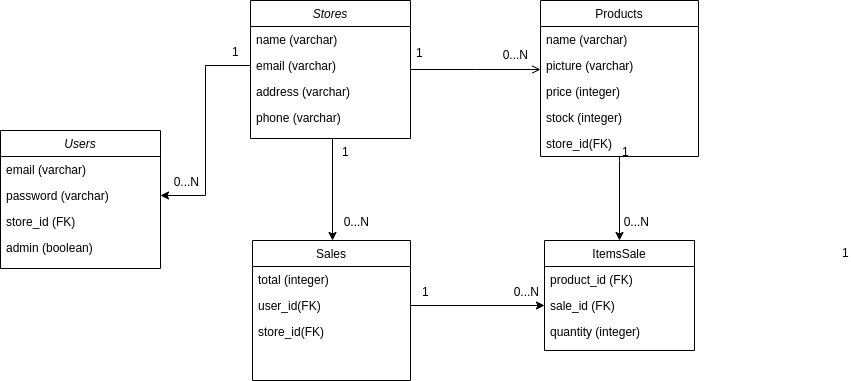

The diagram above was exported from draw.io. Its source (the exported page's mxGraphModel, read from the mxfile embedded in the PNG):
<mxGraphModel dx="1706" dy="478" grid="1" gridSize="10" guides="1" tooltips="1" connect="1" arrows="1" fold="1" page="1" pageScale="1" pageWidth="827" pageHeight="1169" math="0" shadow="0">
  <root>
    <mxCell id="0" />
    <mxCell id="1" parent="0" />
    <mxCell id="2" style="edgeStyle=orthogonalEdgeStyle;rounded=0;orthogonalLoop=1;jettySize=auto;html=1;exitX=0.5;exitY=1;exitDx=0;exitDy=0;entryX=0.5;entryY=0;entryDx=0;entryDy=0;" edge="1" parent="1">
      <mxGeometry relative="1" as="geometry">
        <mxPoint x="301" y="258" as="sourcePoint" />
        <mxPoint x="302" y="360" as="targetPoint" />
        <Array as="points">
          <mxPoint x="302" y="258" />
        </Array>
      </mxGeometry>
    </mxCell>
    <mxCell id="3" value="Stores" style="swimlane;fontStyle=2;align=center;verticalAlign=top;childLayout=stackLayout;horizontal=1;startSize=26;horizontalStack=0;resizeParent=1;resizeLast=0;collapsible=1;marginBottom=0;rounded=0;shadow=0;strokeWidth=1;" vertex="1" parent="1">
      <mxGeometry x="220" y="120" width="160" height="138" as="geometry">
        <mxRectangle x="230" y="140" width="160" height="26" as="alternateBounds" />
      </mxGeometry>
    </mxCell>
    <mxCell id="4" value="name (varchar)" style="text;align=left;verticalAlign=top;spacingLeft=4;spacingRight=4;overflow=hidden;rotatable=0;points=[[0,0.5],[1,0.5]];portConstraint=eastwest;" vertex="1" parent="3">
      <mxGeometry y="26" width="160" height="26" as="geometry" />
    </mxCell>
    <mxCell id="5" value="email (varchar)" style="text;align=left;verticalAlign=top;spacingLeft=4;spacingRight=4;overflow=hidden;rotatable=0;points=[[0,0.5],[1,0.5]];portConstraint=eastwest;rounded=0;shadow=0;html=0;" vertex="1" parent="3">
      <mxGeometry y="52" width="160" height="26" as="geometry" />
    </mxCell>
    <mxCell id="6" value="address (varchar)" style="text;align=left;verticalAlign=top;spacingLeft=4;spacingRight=4;overflow=hidden;rotatable=0;points=[[0,0.5],[1,0.5]];portConstraint=eastwest;rounded=0;shadow=0;html=0;" vertex="1" parent="3">
      <mxGeometry y="78" width="160" height="26" as="geometry" />
    </mxCell>
    <mxCell id="7" value="phone (varchar)" style="text;align=left;verticalAlign=top;spacingLeft=4;spacingRight=4;overflow=hidden;rotatable=0;points=[[0,0.5],[1,0.5]];portConstraint=eastwest;rounded=0;shadow=0;html=0;" vertex="1" parent="3">
      <mxGeometry y="104" width="160" height="26" as="geometry" />
    </mxCell>
    <mxCell id="8" style="edgeStyle=orthogonalEdgeStyle;rounded=0;orthogonalLoop=1;jettySize=auto;html=1;entryX=0.5;entryY=0;entryDx=0;entryDy=0;" edge="1" source="9" target="30" parent="1">
      <mxGeometry relative="1" as="geometry">
        <Array as="points">
          <mxPoint x="589" y="280" />
          <mxPoint x="589" y="280" />
        </Array>
      </mxGeometry>
    </mxCell>
    <mxCell id="9" value="Products" style="swimlane;fontStyle=0;align=center;verticalAlign=top;childLayout=stackLayout;horizontal=1;startSize=26;horizontalStack=0;resizeParent=1;resizeLast=0;collapsible=1;marginBottom=0;rounded=0;shadow=0;strokeWidth=1;" vertex="1" parent="1">
      <mxGeometry x="510" y="120" width="158" height="156" as="geometry">
        <mxRectangle x="550" y="140" width="160" height="26" as="alternateBounds" />
      </mxGeometry>
    </mxCell>
    <mxCell id="10" value="name (varchar)" style="text;align=left;verticalAlign=top;spacingLeft=4;spacingRight=4;overflow=hidden;rotatable=0;points=[[0,0.5],[1,0.5]];portConstraint=eastwest;" vertex="1" parent="9">
      <mxGeometry y="26" width="158" height="26" as="geometry" />
    </mxCell>
    <mxCell id="11" value="picture (varchar)" style="text;align=left;verticalAlign=top;spacingLeft=4;spacingRight=4;overflow=hidden;rotatable=0;points=[[0,0.5],[1,0.5]];portConstraint=eastwest;rounded=0;shadow=0;html=0;" vertex="1" parent="9">
      <mxGeometry y="52" width="158" height="26" as="geometry" />
    </mxCell>
    <mxCell id="12" value="price (integer)" style="text;align=left;verticalAlign=top;spacingLeft=4;spacingRight=4;overflow=hidden;rotatable=0;points=[[0,0.5],[1,0.5]];portConstraint=eastwest;rounded=0;shadow=0;html=0;" vertex="1" parent="9">
      <mxGeometry y="78" width="158" height="26" as="geometry" />
    </mxCell>
    <mxCell id="13" value="stock (integer)" style="text;align=left;verticalAlign=top;spacingLeft=4;spacingRight=4;overflow=hidden;rotatable=0;points=[[0,0.5],[1,0.5]];portConstraint=eastwest;rounded=0;shadow=0;html=0;" vertex="1" parent="9">
      <mxGeometry y="104" width="158" height="26" as="geometry" />
    </mxCell>
    <mxCell id="14" value="store_id(FK)" style="text;align=left;verticalAlign=top;spacingLeft=4;spacingRight=4;overflow=hidden;rotatable=0;points=[[0,0.5],[1,0.5]];portConstraint=eastwest;rounded=0;shadow=0;html=0;" vertex="1" parent="9">
      <mxGeometry y="130" width="158" height="26" as="geometry" />
    </mxCell>
    <mxCell id="15" value="" style="endArrow=open;shadow=0;strokeWidth=1;strokeColor=#000000;rounded=0;endFill=1;edgeStyle=elbowEdgeStyle;elbow=vertical;" edge="1" source="3" target="9" parent="1">
      <mxGeometry x="0.5" y="41" relative="1" as="geometry">
        <mxPoint x="380" y="192" as="sourcePoint" />
        <mxPoint x="540" y="192" as="targetPoint" />
        <mxPoint x="-40" y="32" as="offset" />
      </mxGeometry>
    </mxCell>
    <mxCell id="16" value="1" style="resizable=0;align=left;verticalAlign=bottom;labelBackgroundColor=none;fontSize=12;" connectable="0" vertex="1" parent="15">
      <mxGeometry x="-1" relative="1" as="geometry">
        <mxPoint x="4" y="-8" as="offset" />
      </mxGeometry>
    </mxCell>
    <mxCell id="17" value="0...N" style="resizable=0;align=right;verticalAlign=bottom;labelBackgroundColor=none;fontSize=12;" connectable="0" vertex="1" parent="15">
      <mxGeometry x="1" relative="1" as="geometry">
        <mxPoint x="-11" y="-6" as="offset" />
      </mxGeometry>
    </mxCell>
    <mxCell id="18" value="1" style="resizable=0;align=left;verticalAlign=bottom;labelBackgroundColor=none;fontSize=12;" connectable="0" vertex="1" parent="15">
      <mxGeometry x="-1" relative="1" as="geometry">
        <mxPoint x="210" y="91" as="offset" />
      </mxGeometry>
    </mxCell>
    <mxCell id="19" value="0...N" style="resizable=0;align=right;verticalAlign=bottom;labelBackgroundColor=none;fontSize=12;" connectable="0" vertex="1" parent="15">
      <mxGeometry x="1" relative="1" as="geometry">
        <mxPoint x="110" y="161" as="offset" />
      </mxGeometry>
    </mxCell>
    <mxCell id="20" value="1" style="resizable=0;align=left;verticalAlign=bottom;labelBackgroundColor=none;fontSize=12;" connectable="0" vertex="1" parent="15">
      <mxGeometry x="-1" relative="1" as="geometry">
        <mxPoint x="-70" y="91" as="offset" />
      </mxGeometry>
    </mxCell>
    <mxCell id="21" value="0...N" style="resizable=0;align=right;verticalAlign=bottom;labelBackgroundColor=none;fontSize=12;" connectable="0" vertex="1" parent="15">
      <mxGeometry x="1" relative="1" as="geometry">
        <mxPoint x="-170" y="161" as="offset" />
      </mxGeometry>
    </mxCell>
    <mxCell id="22" value="1" style="resizable=0;align=left;verticalAlign=bottom;labelBackgroundColor=none;fontSize=12;" connectable="0" vertex="1" parent="15">
      <mxGeometry x="-1" relative="1" as="geometry">
        <mxPoint x="10" y="231" as="offset" />
      </mxGeometry>
    </mxCell>
    <mxCell id="23" value="0...N" style="resizable=0;align=right;verticalAlign=bottom;labelBackgroundColor=none;fontSize=12;" connectable="0" vertex="1" parent="15">
      <mxGeometry x="1" relative="1" as="geometry">
        <mxPoint y="231" as="offset" />
      </mxGeometry>
    </mxCell>
    <mxCell id="24" value="1" style="resizable=0;align=left;verticalAlign=bottom;labelBackgroundColor=none;fontSize=12;" connectable="0" vertex="1" parent="15">
      <mxGeometry x="-1" relative="1" as="geometry">
        <mxPoint x="-180" y="-9" as="offset" />
      </mxGeometry>
    </mxCell>
    <mxCell id="25" value="0...N" style="resizable=0;align=right;verticalAlign=bottom;labelBackgroundColor=none;fontSize=12;" connectable="0" vertex="1" parent="15">
      <mxGeometry x="1" relative="1" as="geometry">
        <mxPoint x="-340" y="121" as="offset" />
      </mxGeometry>
    </mxCell>
    <mxCell id="26" value="Sales&#10;" style="swimlane;fontStyle=0;align=center;verticalAlign=top;childLayout=stackLayout;horizontal=1;startSize=26;horizontalStack=0;resizeParent=1;resizeLast=0;collapsible=1;marginBottom=0;rounded=0;shadow=0;strokeWidth=1;" vertex="1" parent="1">
      <mxGeometry x="222" y="360" width="158" height="140" as="geometry">
        <mxRectangle x="550" y="140" width="160" height="26" as="alternateBounds" />
      </mxGeometry>
    </mxCell>
    <mxCell id="27" value="total (integer)" style="text;align=left;verticalAlign=top;spacingLeft=4;spacingRight=4;overflow=hidden;rotatable=0;points=[[0,0.5],[1,0.5]];portConstraint=eastwest;rounded=0;shadow=0;html=0;" vertex="1" parent="26">
      <mxGeometry y="26" width="158" height="26" as="geometry" />
    </mxCell>
    <mxCell id="28" value="user_id(FK)" style="text;align=left;verticalAlign=top;spacingLeft=4;spacingRight=4;overflow=hidden;rotatable=0;points=[[0,0.5],[1,0.5]];portConstraint=eastwest;rounded=0;shadow=0;html=0;" vertex="1" parent="26">
      <mxGeometry y="52" width="158" height="26" as="geometry" />
    </mxCell>
    <mxCell id="29" value="store_id(FK)" style="text;align=left;verticalAlign=top;spacingLeft=4;spacingRight=4;overflow=hidden;rotatable=0;points=[[0,0.5],[1,0.5]];portConstraint=eastwest;rounded=0;shadow=0;html=0;" vertex="1" parent="26">
      <mxGeometry y="78" width="158" height="26" as="geometry" />
    </mxCell>
    <mxCell id="30" value="ItemsSale" style="swimlane;fontStyle=0;align=center;verticalAlign=top;childLayout=stackLayout;horizontal=1;startSize=26;horizontalStack=0;resizeParent=1;resizeLast=0;collapsible=1;marginBottom=0;rounded=0;shadow=0;strokeWidth=1;" vertex="1" parent="1">
      <mxGeometry x="514" y="360" width="150" height="110" as="geometry">
        <mxRectangle x="550" y="140" width="160" height="26" as="alternateBounds" />
      </mxGeometry>
    </mxCell>
    <mxCell id="31" value="product_id (FK)" style="text;align=left;verticalAlign=top;spacingLeft=4;spacingRight=4;overflow=hidden;rotatable=0;points=[[0,0.5],[1,0.5]];portConstraint=eastwest;" vertex="1" parent="30">
      <mxGeometry y="26" width="150" height="26" as="geometry" />
    </mxCell>
    <mxCell id="32" value="sale_id (FK)" style="text;align=left;verticalAlign=top;spacingLeft=4;spacingRight=4;overflow=hidden;rotatable=0;points=[[0,0.5],[1,0.5]];portConstraint=eastwest;rounded=0;shadow=0;html=0;" vertex="1" parent="30">
      <mxGeometry y="52" width="150" height="26" as="geometry" />
    </mxCell>
    <mxCell id="33" value="quantity (integer)" style="text;align=left;verticalAlign=top;spacingLeft=4;spacingRight=4;overflow=hidden;rotatable=0;points=[[0,0.5],[1,0.5]];portConstraint=eastwest;rounded=0;shadow=0;html=0;" vertex="1" parent="30">
      <mxGeometry y="78" width="150" height="26" as="geometry" />
    </mxCell>
    <mxCell id="34" value="1" style="resizable=0;align=left;verticalAlign=bottom;labelBackgroundColor=none;fontSize=12;" connectable="0" vertex="1" parent="1">
      <mxGeometry x="600" y="290" as="geometry">
        <mxPoint x="210" y="91" as="offset" />
      </mxGeometry>
    </mxCell>
    <mxCell id="35" style="edgeStyle=orthogonalEdgeStyle;rounded=0;orthogonalLoop=1;jettySize=auto;html=1;exitX=1;exitY=0.5;exitDx=0;exitDy=0;entryX=0;entryY=0.5;entryDx=0;entryDy=0;" edge="1" source="28" target="32" parent="1">
      <mxGeometry relative="1" as="geometry" />
    </mxCell>
    <mxCell id="36" value="Users" style="swimlane;fontStyle=2;align=center;verticalAlign=top;childLayout=stackLayout;horizontal=1;startSize=26;horizontalStack=0;resizeParent=1;resizeLast=0;collapsible=1;marginBottom=0;rounded=0;shadow=0;strokeWidth=1;" vertex="1" parent="1">
      <mxGeometry x="-30" y="250" width="160" height="138" as="geometry">
        <mxRectangle x="230" y="140" width="160" height="26" as="alternateBounds" />
      </mxGeometry>
    </mxCell>
    <mxCell id="37" value="email (varchar)" style="text;align=left;verticalAlign=top;spacingLeft=4;spacingRight=4;overflow=hidden;rotatable=0;points=[[0,0.5],[1,0.5]];portConstraint=eastwest;rounded=0;shadow=0;html=0;" vertex="1" parent="36">
      <mxGeometry y="26" width="160" height="26" as="geometry" />
    </mxCell>
    <mxCell id="38" value="password (varchar)" style="text;align=left;verticalAlign=top;spacingLeft=4;spacingRight=4;overflow=hidden;rotatable=0;points=[[0,0.5],[1,0.5]];portConstraint=eastwest;rounded=0;shadow=0;html=0;" vertex="1" parent="36">
      <mxGeometry y="52" width="160" height="26" as="geometry" />
    </mxCell>
    <mxCell id="39" value="store_id (FK)" style="text;align=left;verticalAlign=top;spacingLeft=4;spacingRight=4;overflow=hidden;rotatable=0;points=[[0,0.5],[1,0.5]];portConstraint=eastwest;rounded=0;shadow=0;html=0;" vertex="1" parent="36">
      <mxGeometry y="78" width="160" height="26" as="geometry" />
    </mxCell>
    <mxCell id="40" value="admin (boolean)" style="text;align=left;verticalAlign=top;spacingLeft=4;spacingRight=4;overflow=hidden;rotatable=0;points=[[0,0.5],[1,0.5]];portConstraint=eastwest;rounded=0;shadow=0;html=0;" vertex="1" parent="36">
      <mxGeometry y="104" width="160" height="26" as="geometry" />
    </mxCell>
    <mxCell id="41" style="edgeStyle=orthogonalEdgeStyle;rounded=0;orthogonalLoop=1;jettySize=auto;html=1;entryX=1;entryY=0.5;entryDx=0;entryDy=0;" edge="1" source="5" target="38" parent="1">
      <mxGeometry relative="1" as="geometry" />
    </mxCell>
  </root>
</mxGraphModel>